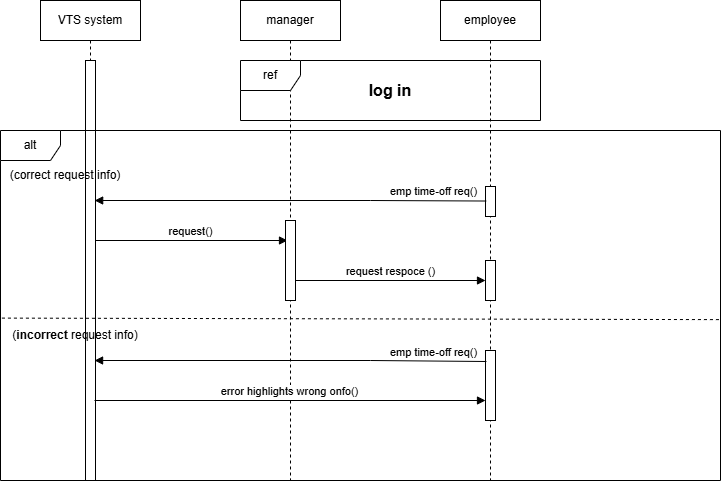

The diagram above was exported from draw.io. Its source (the exported page's mxGraphModel, read from the mxfile embedded in the PNG):
<mxGraphModel dx="1373" dy="760" grid="1" gridSize="10" guides="1" tooltips="1" connect="1" arrows="1" fold="1" page="1" pageScale="1" pageWidth="850" pageHeight="1100" math="0" shadow="0">
  <root>
    <mxCell id="0" />
    <mxCell id="1" parent="0" />
    <mxCell id="KKe9-kD5GiG22Fwk5txP-10" parent="1" style="shape=umlLifeline;perimeter=lifelinePerimeter;whiteSpace=wrap;html=1;container=1;dropTarget=0;collapsible=0;recursiveResize=0;outlineConnect=0;portConstraint=eastwest;newEdgeStyle={&quot;curved&quot;:0,&quot;rounded&quot;:0};size=40;" value="manager" vertex="1">
      <mxGeometry height="480" width="100" x="280" y="40" as="geometry" />
    </mxCell>
    <mxCell id="KKe9-kD5GiG22Fwk5txP-11" parent="1" style="shape=umlLifeline;perimeter=lifelinePerimeter;whiteSpace=wrap;html=1;container=1;dropTarget=0;collapsible=0;recursiveResize=0;outlineConnect=0;portConstraint=eastwest;newEdgeStyle={&quot;curved&quot;:0,&quot;rounded&quot;:0};" value="employee" vertex="1">
      <mxGeometry height="480" width="100" x="480" y="40" as="geometry" />
    </mxCell>
    <mxCell id="KKe9-kD5GiG22Fwk5txP-15" parent="KKe9-kD5GiG22Fwk5txP-11" style="html=1;points=[[0,0,0,0,5],[0,1,0,0,-5],[1,0,0,0,5],[1,1,0,0,-5]];perimeter=orthogonalPerimeter;outlineConnect=0;targetShapes=umlLifeline;portConstraint=eastwest;newEdgeStyle={&quot;curved&quot;:0,&quot;rounded&quot;:0};" value="" vertex="1">
      <mxGeometry height="30" width="10" x="45" y="186" as="geometry" />
    </mxCell>
    <mxCell id="KKe9-kD5GiG22Fwk5txP-39" parent="KKe9-kD5GiG22Fwk5txP-11" style="html=1;points=[[0,0,0,0,5],[0,1,0,0,-5],[1,0,0,0,5],[1,1,0,0,-5]];perimeter=orthogonalPerimeter;outlineConnect=0;targetShapes=umlLifeline;portConstraint=eastwest;newEdgeStyle={&quot;curved&quot;:0,&quot;rounded&quot;:0};" value="" vertex="1">
      <mxGeometry height="70" width="10" x="45" y="350" as="geometry" />
    </mxCell>
    <mxCell id="KKe9-kD5GiG22Fwk5txP-12" parent="1" style="shape=umlLifeline;perimeter=lifelinePerimeter;whiteSpace=wrap;html=1;container=1;dropTarget=0;collapsible=0;recursiveResize=0;outlineConnect=0;portConstraint=eastwest;newEdgeStyle={&quot;curved&quot;:0,&quot;rounded&quot;:0};" value="VTS system" vertex="1">
      <mxGeometry height="480" width="100" x="80" y="40" as="geometry" />
    </mxCell>
    <mxCell id="KKe9-kD5GiG22Fwk5txP-16" parent="KKe9-kD5GiG22Fwk5txP-12" style="html=1;points=[[0,0,0,0,5],[0,1,0,0,-5],[1,0,0,0,5],[1,1,0,0,-5]];perimeter=orthogonalPerimeter;outlineConnect=0;targetShapes=umlLifeline;portConstraint=eastwest;newEdgeStyle={&quot;curved&quot;:0,&quot;rounded&quot;:0};" value="" vertex="1">
      <mxGeometry height="420" width="10" x="45" y="60" as="geometry" />
    </mxCell>
    <mxCell id="KKe9-kD5GiG22Fwk5txP-13" parent="1" style="shape=umlFrame;whiteSpace=wrap;html=1;pointerEvents=0;" value="ref" vertex="1">
      <mxGeometry height="60" width="300" x="280" y="100" as="geometry" />
    </mxCell>
    <mxCell id="KKe9-kD5GiG22Fwk5txP-14" parent="1" style="text;html=1;whiteSpace=wrap;strokeColor=none;fillColor=none;align=center;verticalAlign=middle;rounded=0;" value="&lt;b&gt;&lt;font style=&quot;font-size: 16px;&quot;&gt;log in&lt;/font&gt;&lt;/b&gt;" vertex="1">
      <mxGeometry height="30" width="60" x="400" y="115" as="geometry" />
    </mxCell>
    <mxCell id="KKe9-kD5GiG22Fwk5txP-18" edge="1" parent="1" style="html=1;verticalAlign=bottom;endArrow=block;curved=0;rounded=0;" value="request()">
      <mxGeometry relative="1" width="80" x="-0.0117" as="geometry">
        <mxPoint as="offset" />
        <mxPoint x="135.25" y="280" as="sourcePoint" />
        <mxPoint x="327" y="280" as="targetPoint" />
      </mxGeometry>
    </mxCell>
    <mxCell id="KKe9-kD5GiG22Fwk5txP-19" parent="1" style="shape=umlFrame;whiteSpace=wrap;html=1;pointerEvents=0;" value="alt" vertex="1">
      <mxGeometry height="350" width="720" x="40" y="170" as="geometry" />
    </mxCell>
    <mxCell id="KKe9-kD5GiG22Fwk5txP-22" edge="1" parent="1" style="html=1;verticalAlign=bottom;endArrow=block;curved=0;rounded=0;strokeWidth=1;" value="error highlights wrong onfo()">
      <mxGeometry relative="1" width="80" x="-0.0051" as="geometry">
        <mxPoint as="offset" />
        <mxPoint x="133.99666666666675" y="440" as="sourcePoint" />
        <mxPoint x="525" y="440" as="targetPoint" />
      </mxGeometry>
    </mxCell>
    <mxCell id="KKe9-kD5GiG22Fwk5txP-23" parent="1" style="text;html=1;whiteSpace=wrap;strokeColor=none;fillColor=none;align=center;verticalAlign=middle;rounded=0;" value="(correct request info)" vertex="1">
      <mxGeometry height="30" width="130" x="40" y="200" as="geometry" />
    </mxCell>
    <mxCell id="KKe9-kD5GiG22Fwk5txP-24" parent="1" style="html=1;points=[[0,0,0,0,5],[0,1,0,0,-5],[1,0,0,0,5],[1,1,0,0,-5]];perimeter=orthogonalPerimeter;outlineConnect=0;targetShapes=umlLifeline;portConstraint=eastwest;newEdgeStyle={&quot;curved&quot;:0,&quot;rounded&quot;:0};" value="" vertex="1">
      <mxGeometry height="80" width="10" x="325" y="260" as="geometry" />
    </mxCell>
    <mxCell id="KKe9-kD5GiG22Fwk5txP-25" edge="1" parent="1" source="KKe9-kD5GiG22Fwk5txP-15" style="html=1;verticalAlign=bottom;endArrow=block;curved=0;rounded=0;exitX=0.067;exitY=0.484;exitDx=0;exitDy=0;exitPerimeter=0;" value="emp time-off req()">
      <mxGeometry relative="1" width="80" x="-0.7272" as="geometry">
        <mxPoint as="offset" />
        <Array as="points">
          <mxPoint x="410" y="240" />
        </Array>
        <mxPoint x="520" y="240" as="sourcePoint" />
        <mxPoint x="134.16666666666674" y="240" as="targetPoint" />
      </mxGeometry>
    </mxCell>
    <mxCell id="KKe9-kD5GiG22Fwk5txP-34" parent="1" style="html=1;points=[[0,0,0,0,5],[0,1,0,0,-5],[1,0,0,0,5],[1,1,0,0,-5]];perimeter=orthogonalPerimeter;outlineConnect=0;targetShapes=umlLifeline;portConstraint=eastwest;newEdgeStyle={&quot;curved&quot;:0,&quot;rounded&quot;:0};" value="" vertex="1">
      <mxGeometry height="40" width="10" x="525" y="300" as="geometry" />
    </mxCell>
    <mxCell id="KKe9-kD5GiG22Fwk5txP-35" edge="1" parent="1" style="html=1;verticalAlign=bottom;endArrow=block;curved=0;rounded=0;" target="KKe9-kD5GiG22Fwk5txP-34" value="request respoce ()">
      <mxGeometry relative="1" width="80" as="geometry">
        <mxPoint x="335" y="320" as="sourcePoint" />
        <mxPoint x="415" y="320" as="targetPoint" />
      </mxGeometry>
    </mxCell>
    <mxCell id="KKe9-kD5GiG22Fwk5txP-36" edge="1" parent="1" style="endArrow=none;dashed=1;html=1;rounded=0;exitX=0.002;exitY=0.67;exitDx=0;exitDy=0;exitPerimeter=0;entryX=1;entryY=0.674;entryDx=0;entryDy=0;entryPerimeter=0;" value="">
      <mxGeometry height="50" relative="1" width="50" as="geometry">
        <mxPoint x="41.43999999999983" y="357.60000000000014" as="sourcePoint" />
        <mxPoint x="760" y="359.1200000000001" as="targetPoint" />
      </mxGeometry>
    </mxCell>
    <mxCell id="KKe9-kD5GiG22Fwk5txP-37" parent="1" style="text;html=1;whiteSpace=wrap;strokeColor=none;fillColor=none;align=center;verticalAlign=middle;rounded=0;" value="(&lt;b&gt;incorrect&lt;/b&gt; request info)" vertex="1">
      <mxGeometry height="30" width="130" x="50" y="360" as="geometry" />
    </mxCell>
    <mxCell id="KKe9-kD5GiG22Fwk5txP-38" edge="1" parent="1" style="html=1;verticalAlign=bottom;endArrow=block;curved=0;rounded=0;exitX=0.067;exitY=0.484;exitDx=0;exitDy=0;exitPerimeter=0;" value="emp time-off req()">
      <mxGeometry relative="1" width="80" x="-0.7272" as="geometry">
        <mxPoint as="offset" />
        <Array as="points">
          <mxPoint x="409.9199999999999" y="400" />
        </Array>
        <mxPoint x="525.9199999999998" y="401" as="sourcePoint" />
        <mxPoint x="134.0866666666667" y="400" as="targetPoint" />
      </mxGeometry>
    </mxCell>
  </root>
</mxGraphModel>